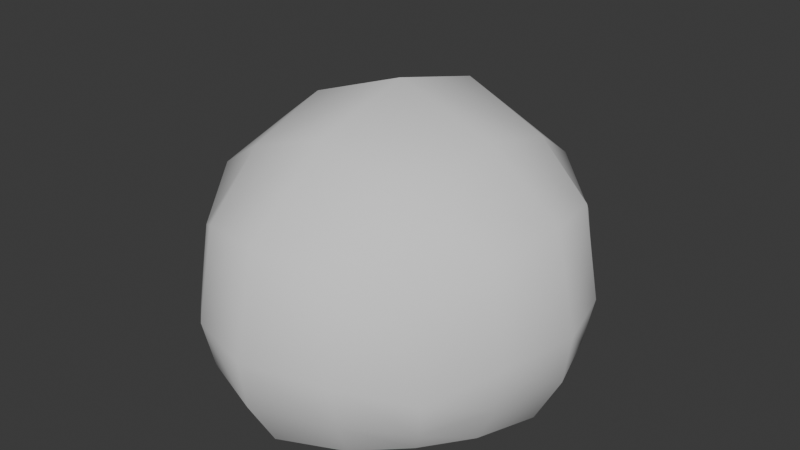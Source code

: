 # Source: arbusto_v4_auo1003.blend  (saved by Blender 4.5.90; exported with 4.5.12 LTS)
import bpy
from mathutils import Matrix  # noqa: F401  (used for matrix-valued properties, if any)

bpy.ops.wm.read_factory_settings(use_empty=True)
scene = bpy.context.scene
scene.name = 'Scene'

# ---- collections
col_collection = bpy.data.collections.new('Collection'); scene.collection.children.link(col_collection)

# ---- world
world_world = bpy.data.worlds.new('World'); scene.world = world_world
world_world.use_nodes = True; world_world.node_tree.nodes.clear()
_N = world_world.node_tree.nodes; _L = world_world.node_tree.links
n0 = _N.new('ShaderNodeOutputWorld'); n0.name = 'World Output'; n0.location = (200, 100)
n1 = _N.new('ShaderNodeBackground'); n1.name = 'Background'; n1.location = (-200, 100)
n1.inputs[0].default_value = (0.05088, 0.05088, 0.05088, 1.0)
_L.new(n1.outputs[0], n0.inputs[0])
n0.is_active_output = True
world_world.color = (0.05088, 0.05088, 0.05088)
world_world.sun_shadow_jitter_overblur = 0.0

# ---- meshes
me_cube_008 = bpy.data.meshes.new('Cube.008')
me_cube_008.from_pydata([(-1.404, -1.405, 0.5991), (-1.404, 1.405, 0.5991), (1.404, -1.405, 0.5991), (1.404, 1.405, 0.5991), (-1.153, -1.154, -1.12), (-1.904, 4.768e-07, 1.087), (-1.153, 1.154, -1.12), (-1.297e-08, 2.077, 1.087), (1.153, 1.154, -1.12), (1.904, 4.768e-07, 1.087), (1.153, -1.154, -1.12), (2.884e-09, -2.077, 1.087), (-1.766, 4.768e-07, -1.12), (1.529e-08, 1.926, -1.12), (1.766, 4.768e-07, -1.12), (-2.741e-08, -1.926, -1.12), (3.394e-09, 4.768e-07, 2.112), (0.8255, 1.833, 0.9419), (0.8255, -1.833, 0.9419), (0.6778, 1.613, -1.12), (0.6778, -1.613, -1.12), (1.119, 4.768e-07, 1.715), (-0.8255, 1.833, 0.9419), (-0.8255, -1.833, 0.9419), (-0.6778, 1.613, -1.12), (-0.6778, -1.613, -1.12), (-1.119, 4.768e-07, 1.715), (-1.733, 0.7815, 0.9913), (1.733, 0.7815, 0.9913), (-1.524, 0.6417, -1.12), (1.524, 0.6417, -1.12), (-5.422e-09, 1.155, 1.814), (1.019, 1.02, 1.452), (-1.019, 1.02, 1.452), (-1.733, -0.7815, 0.9913), (1.733, -0.7815, 0.9913), (-1.524, -0.6417, -1.12), (1.524, -0.6417, -1.12), (3.394e-09, -1.155, 1.814), (1.019, -1.02, 1.452), (-1.019, -1.02, 1.452), (-1.493, -1.494, -0.286), (-1.493, 1.494, -0.286), (1.493, 1.494, -0.286), (1.493, -1.494, -0.286), (-2.143, 4.768e-07, -0.0008943), (1.084e-09, 2.338, -0.0008943), (2.143, 4.768e-07, -0.0008943), (-1.46e-08, -2.338, -0.0008942), (0.8778, -2.012, -0.08585), (0.8778, 2.012, -0.08585), (-0.8778, -2.012, -0.08585), (-0.8778, 2.012, -0.08585), (1.902, 0.831, -0.05704), (-1.902, 0.831, -0.05704), (1.902, -0.831, -0.05704), (-1.902, -0.831, -0.05704), (-1.396, 1.398, -0.7079), (1.396, 1.398, -0.7079), (1.396, -1.398, -0.7079), (-2.063, 4.768e-07, -0.5574), (9.514e-09, 2.25, -0.5574), (2.063, 4.768e-07, -0.5574), (-2.13e-08, -2.25, -0.5574), (0.821, -1.913, -0.6022), (0.821, 1.913, -0.6022), (-0.821, -1.913, -0.6022), (-0.821, 1.913, -0.6022), (1.808, 0.7772, -0.587), (-1.808, 0.7772, -0.587), (1.808, -0.7772, -0.587), (-1.808, -0.7772, -0.587), (-1.396, -1.398, -0.7079)], [], [(56, 34, 5, 45), (54, 27, 1, 42), (52, 22, 7, 46), (50, 17, 3, 43), (53, 28, 9, 47), (55, 35, 2, 44), (49, 18, 11, 48), (51, 23, 0, 41), (32, 31, 16, 21), (33, 27, 5, 26), (40, 34, 0, 23), (39, 38, 11, 18), (35, 39, 18, 2), (28, 32, 21, 9), (44, 2, 18, 49), (46, 7, 17, 50), (38, 40, 23, 11), (31, 33, 26, 16), (48, 11, 23, 51), (42, 1, 22, 52), (7, 22, 33, 31), (3, 17, 32, 28), (22, 1, 27, 33), (17, 7, 31, 32), (43, 3, 28, 53), (45, 5, 27, 54), (16, 26, 40, 38), (9, 21, 39, 35), (21, 16, 38, 39), (26, 5, 34, 40), (47, 9, 35, 55), (41, 0, 34, 56), (72, 41, 56, 71), (62, 47, 55, 70), (60, 45, 54, 69), (58, 43, 53, 68), (57, 42, 52, 67), (63, 48, 51, 66), (61, 46, 50, 65), (59, 44, 49, 64), (66, 51, 41, 72), (64, 49, 48, 63), (70, 55, 44, 59), (68, 53, 47, 62), (65, 50, 43, 58), (67, 52, 46, 61), (69, 54, 42, 57), (71, 56, 45, 60), (36, 71, 60, 12), (29, 69, 57, 6), (24, 67, 61, 13), (19, 65, 58, 8), (30, 68, 62, 14), (37, 70, 59, 10), (20, 64, 63, 15), (25, 66, 72, 4), (10, 59, 64, 20), (13, 61, 65, 19), (15, 63, 66, 25), (6, 57, 67, 24), (8, 58, 68, 30), (12, 60, 69, 29), (14, 62, 70, 37), (4, 72, 71, 36)])
me_cube_008.polygons.foreach_set('use_smooth', [True] * 64)
_uv = me_cube_008.uv_layers.new(name='UVMap')
_uv.uv.foreach_set('vector', [0.4794, 0.6702, 0.6161, 0.6697, 0.6275, 0.7755, 0.4868, 0.7755, 0.4794, 0.8808, 0.6161, 0.8813, 0.567, 0.9762, 0.4481, 0.9812, 0.1518, 0.8965, 0.0174, 0.8998, -2.458e-09, 0.7849, 0.1406, 0.7849, 0.1518, 0.6733, 0.0174, 0.67, 0.06031, 0.5724, 0.1807, 0.5698, 0.7906, 0.6702, 0.9274, 0.6697, 0.9388, 0.7755, 0.798, 0.7755, 0.7906, 0.8808, 0.9274, 0.8813, 0.8782, 0.9762, 0.7593, 0.9812, 0.8565, 0.1645, 0.8598, 0.2989, 0.7448, 0.3163, 0.7448, 0.1757, 0.6332, 0.1645, 0.6299, 0.2989, 0.5323, 0.256, 0.5297, 0.1356, 0.3762, 0.4359, 0.2441, 0.4191, 0.2649, 0.2849, 0.4002, 0.3059, 0.1131, 0.3951, -1.57e-08, 0.3592, -1.066e-08, 0.2439, 0.1295, 0.2639, 0.1535, 0.1339, 0.03492, 0.1339, 0.07242, 0.02449, 0.1845, 0.005227, 0.4166, 0.1747, 0.2857, 0.1507, 0.309, -1.139e-07, 0.4261, 0.04267, 0.5297, 0.2106, 0.4166, 0.1747, 0.4261, 0.04267, 0.5271, 0.09494, 0.4948, 0.4359, 0.3762, 0.4359, 0.4002, 0.3059, 0.5297, 0.3259, 0.9599, 0.1356, 0.9573, 0.256, 0.8598, 0.2989, 0.8565, 0.1645, 0.1406, 0.7849, -2.458e-09, 0.7849, 0.0174, 0.67, 0.1518, 0.6733, 0.2857, 0.1507, 0.1535, 0.1339, 0.1845, 0.005227, 0.309, -1.139e-07, 0.2441, 0.4191, 0.1131, 0.3951, 0.1295, 0.2639, 0.2649, 0.2849, 0.7448, 0.1757, 0.7448, 0.3163, 0.6299, 0.2989, 0.6332, 0.1645, 0.1807, 1.0, 0.06031, 0.9974, 0.0174, 0.8998, 0.1518, 0.8965, 0.2207, 0.5698, 0.1036, 0.5271, 0.1131, 0.3951, 0.2441, 0.4191, 0.4573, 0.5453, 0.3452, 0.5646, 0.3762, 0.4359, 0.4948, 0.4359, 0.1036, 0.5271, 0.00263, 0.4748, -1.57e-08, 0.3592, 0.1131, 0.3951, 0.3452, 0.5646, 0.2207, 0.5698, 0.2441, 0.4191, 0.3762, 0.4359, 0.7593, 0.5698, 0.8782, 0.5749, 0.9274, 0.6697, 0.7906, 0.6702, 0.4868, 0.7755, 0.6275, 0.7755, 0.6161, 0.8813, 0.4794, 0.8808, 0.2649, 0.2849, 0.1295, 0.2639, 0.1535, 0.1339, 0.2857, 0.1507, 0.5297, 0.3259, 0.4002, 0.3059, 0.4166, 0.1747, 0.5297, 0.2106, 0.4002, 0.3059, 0.2649, 0.2849, 0.2857, 0.1507, 0.4166, 0.1747, 0.1295, 0.2639, -1.066e-08, 0.2439, 0.03492, 0.1339, 0.1535, 0.1339, 0.798, 0.7755, 0.9388, 0.7755, 0.9274, 0.8813, 0.7906, 0.8808, 0.4481, 0.5698, 0.567, 0.5749, 0.6161, 0.6697, 0.4794, 0.6702, 0.3872, 0.5775, 0.4481, 0.5698, 0.4794, 0.6702, 0.411, 0.674, 0.731, 0.7755, 0.798, 0.7755, 0.7906, 0.8808, 0.7223, 0.8771, 0.4198, 0.7755, 0.4868, 0.7755, 0.4794, 0.8808, 0.411, 0.8771, 0.6984, 0.5775, 0.7593, 0.5698, 0.7906, 0.6702, 0.7223, 0.674, 0.2432, 0.9936, 0.1807, 1.0, 0.1518, 0.8965, 0.2182, 0.8934, 0.7448, 0.1104, 0.7448, 0.1757, 0.6332, 0.1645, 0.6364, 0.09809, 0.2059, 0.7849, 0.1406, 0.7849, 0.1518, 0.6733, 0.2182, 0.6764, 0.9535, 0.07315, 0.9599, 0.1356, 0.8565, 0.1645, 0.8533, 0.09809, 0.6364, 0.09809, 0.6332, 0.1645, 0.5297, 0.1356, 0.5361, 0.07315, 0.8533, 0.09809, 0.8565, 0.1645, 0.7448, 0.1757, 0.7448, 0.1104, 0.7223, 0.8771, 0.7906, 0.8808, 0.7593, 0.9812, 0.6984, 0.9736, 0.7223, 0.674, 0.7906, 0.6702, 0.798, 0.7755, 0.731, 0.7755, 0.2182, 0.6764, 0.1518, 0.6733, 0.1807, 0.5698, 0.2432, 0.5762, 0.2182, 0.8934, 0.1518, 0.8965, 0.1406, 0.7849, 0.2059, 0.7849, 0.411, 0.8771, 0.4794, 0.8808, 0.4481, 0.9812, 0.3872, 0.9736, 0.411, 0.674, 0.4794, 0.6702, 0.4868, 0.7755, 0.4198, 0.7755, 0.3296, 0.6813, 0.411, 0.674, 0.4198, 0.7755, 0.3378, 0.7755, 0.3296, 0.8697, 0.411, 0.8771, 0.3872, 0.9736, 0.3163, 0.955, 0.2998, 0.8892, 0.2182, 0.8934, 0.2059, 0.7849, 0.2894, 0.7849, 0.2998, 0.6806, 0.2182, 0.6764, 0.2432, 0.5762, 0.3163, 0.5904, 0.6408, 0.6813, 0.7223, 0.674, 0.731, 0.7755, 0.6491, 0.7755, 0.6408, 0.8697, 0.7223, 0.8771, 0.6984, 0.9736, 0.6275, 0.955, 0.8491, 0.01648, 0.8533, 0.09809, 0.7448, 0.1104, 0.7448, 0.02695, 0.6405, 0.01648, 0.6364, 0.09809, 0.5361, 0.07315, 0.5503, 0.0, 0.9393, 1.035e-07, 0.9535, 0.07315, 0.8533, 0.09809, 0.8491, 0.01648, 0.2894, 0.7849, 0.2059, 0.7849, 0.2182, 0.6764, 0.2998, 0.6806, 0.7448, 0.02695, 0.7448, 0.1104, 0.6364, 0.09809, 0.6405, 0.01648, 0.3163, 0.9794, 0.2432, 0.9936, 0.2182, 0.8934, 0.2998, 0.8892, 0.6275, 0.596, 0.6984, 0.5775, 0.7223, 0.674, 0.6408, 0.6813, 0.3378, 0.7755, 0.4198, 0.7755, 0.411, 0.8771, 0.3296, 0.8697, 0.6491, 0.7755, 0.731, 0.7755, 0.7223, 0.8771, 0.6408, 0.8697, 0.3163, 0.596, 0.3872, 0.5775, 0.411, 0.674, 0.3296, 0.6813])
me_cube_008.update()

# ---- objects
ob_cube_003 = bpy.data.objects.new('Cube.003', me_cube_008)

# ---- transforms, parenting, visibility, modifiers, constraints
ob_cube_003.location = (0.0, 0.0, 0.0)

# ---- collection membership
col_collection.objects.link(ob_cube_003)

# ---- scene / render settings (as saved in the file)
scene.frame_start = 1; scene.frame_end = 250; scene.frame_set(1)
scene.render.engine = 'BLENDER_EEVEE_NEXT'
bpy.context.view_layer.update()

# ---- added for rendering (the .blend has no active camera and no usable light): camera, sun
cam_auto = bpy.data.cameras.new('AutoCamera')
cam_auto.lens = 50.0
cam_auto.sensor_width = 36.0
cam_auto.clip_end = 1000.0
ob_auto_camera = bpy.data.objects.new('AutoCamera', cam_auto)
scene.collection.objects.link(ob_auto_camera)
ob_auto_camera.location = (6.5863, -7.90356, 5.76518)
ob_auto_camera.rotation_euler = (1.09748, -7.21219e-08, 0.694738)
scene.camera = ob_auto_camera
light_auto_sun = bpy.data.lights.new('AutoSun', 'SUN')
light_auto_sun.energy = 3.0
light_auto_sun.angle = 0.0523599
ob_auto_sun = bpy.data.objects.new('AutoSun', light_auto_sun)
scene.collection.objects.link(ob_auto_sun)
ob_auto_sun.rotation_euler = (0.872665, 0.174533, 0.523599)
bpy.context.view_layer.update()
